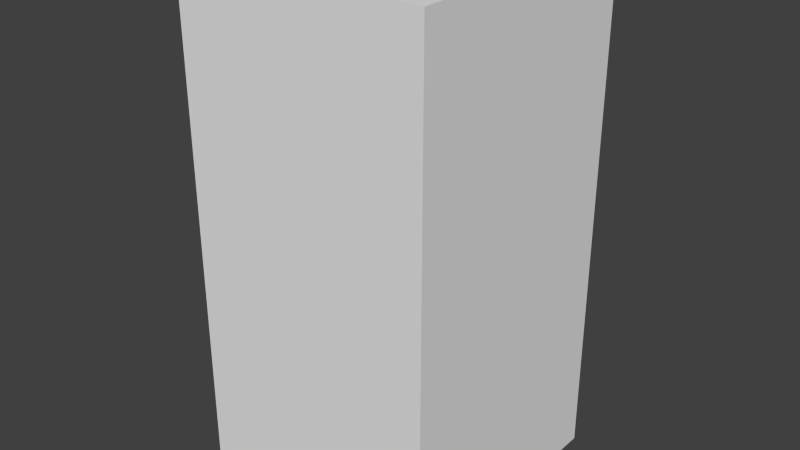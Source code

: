 # Source: brownAxesThree.blend  (saved by Blender 2.68.0; exported with 4.5.12 LTS)
import bpy
from mathutils import Matrix  # noqa: F401  (used for matrix-valued properties, if any)

bpy.ops.wm.read_factory_settings(use_empty=True)
scene = bpy.context.scene
scene.name = 'Scene'

# ---- collections
col_collection_1 = bpy.data.collections.new('Collection 1'); scene.collection.children.link(col_collection_1)

# ---- world
world_world = bpy.data.worlds.new('World'); scene.world = world_world
world_world.color = (0.05088, 0.05088, 0.05088)
world_world.use_sun_shadow = False
world_world.sun_shadow_jitter_overblur = 0.0
world_world.cycles.sampling_method = 'MANUAL'
world_world.cycles.sample_map_resolution = 256

# ---- meshes
me_brownaxesthree = bpy.data.meshes.new('brownAxesThree')
me_brownaxesthree.from_pydata([(-0.5, -0.5, -1.0), (-0.5, 0.5, -1.0), (0.5, 0.5, -1.0), (0.5, -0.5, -1.0), (-0.5, -0.5, 1.0), (-0.5, 0.5, 1.0), (0.5, 0.5, 1.0), (0.5, -0.5, 1.0)], [], [(4, 5, 1, 0), (5, 6, 2, 1), (6, 7, 3, 2), (7, 4, 0, 3), (0, 1, 2, 3), (7, 6, 5, 4)])
me_brownaxesthree.use_remesh_preserve_volume = False
me_brownaxesthree.use_remesh_preserve_attributes = False
me_brownaxesthree.use_mirror_vertex_groups = False
me_brownaxesthree.update()

# ---- objects
ob_brownaxesthree = bpy.data.objects.new('brownAxesThree', me_brownaxesthree)

# ---- transforms, parenting, visibility, modifiers, constraints
ob_brownaxesthree.location = (0.0, 0.0, 0.0)
ob_brownaxesthree.lineart.crease_threshold = 0.0

# ---- collection membership
col_collection_1.objects.link(ob_brownaxesthree)

# ---- scene / render settings (as saved in the file)
scene.frame_start = 1; scene.frame_end = 250; scene.frame_set(1)
scene.render.engine = 'BLENDER_EEVEE_NEXT'
scene.render.image_settings.color_mode = 'RGB'
scene.render.image_settings.compression = 90
scene.render.resolution_percentage = 50
scene.render.dither_intensity = 0.0
scene.cycles.use_denoising = False
scene.cycles.samples = 10
scene.cycles.sampling_pattern = 'TABULATED_SOBOL'
scene.cycles.light_sampling_threshold = 0.0
scene.cycles.use_adaptive_sampling = False
scene.cycles.use_light_tree = False
scene.cycles.blur_glossy = 0.0
scene.cycles.volume_bounces = 1
scene.cycles.pixel_filter_type = 'GAUSSIAN'
scene.cycles.sample_clamp_indirect = 0.0
scene.view_settings.view_transform = 'Standard'
bpy.context.view_layer.update()

# ---- added for rendering (the .blend has no active camera and no usable light): camera, sun
cam_auto = bpy.data.cameras.new('AutoCamera')
cam_auto.lens = 50.0
cam_auto.sensor_width = 36.0
cam_auto.clip_end = 1000.0
ob_auto_camera = bpy.data.objects.new('AutoCamera', cam_auto)
scene.collection.objects.link(ob_auto_camera)
ob_auto_camera.location = (2.26633, -2.71959, 1.81306)
ob_auto_camera.rotation_euler = (1.09748, -7.21219e-08, 0.694738)
scene.camera = ob_auto_camera
light_auto_sun = bpy.data.lights.new('AutoSun', 'SUN')
light_auto_sun.energy = 3.0
light_auto_sun.angle = 0.0523599
ob_auto_sun = bpy.data.objects.new('AutoSun', light_auto_sun)
scene.collection.objects.link(ob_auto_sun)
ob_auto_sun.rotation_euler = (0.872665, 0.174533, 0.523599)
bpy.context.view_layer.update()

